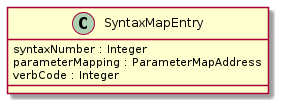

The diagram above was rendered by PlantUML. Its source (embedded in the PNG):
@startuml
class SyntaxMapEntry {
  syntaxNumber : Integer
  parameterMapping : ParameterMapAddress
  verbCode : Integer
}
@enduml